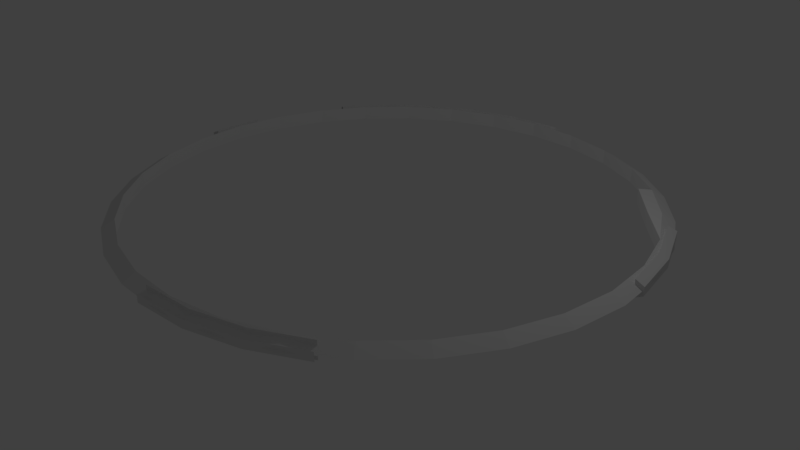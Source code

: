 # Source: CarterActual.blend  (saved by Blender 2.78.0; exported with 4.5.12 LTS)
import bpy
from mathutils import Matrix  # noqa: F401  (used for matrix-valued properties, if any)

bpy.ops.wm.read_factory_settings(use_empty=True)
scene = bpy.context.scene
scene.name = 'Scene'

# ---- collections
col_collection_1 = bpy.data.collections.new('Collection 1'); scene.collection.children.link(col_collection_1)

# ---- world
world_world = bpy.data.worlds.new('World'); scene.world = world_world
world_world.color = (0.05088, 0.05088, 0.05088)
world_world.use_sun_shadow = False
world_world.sun_shadow_jitter_overblur = 0.0
world_world.cycles.sampling_method = 'MANUAL'

# ---- cameras
cam_camera = bpy.data.cameras.new('Camera')
cam_camera.clip_end = 100.0
cam_camera.lens = 35.0
cam_camera.sensor_width = 32.0
cam_camera.sensor_height = 18.0
cam_camera.ortho_scale = 7.314
cam_camera.dof.focus_distance = 0.0
cam_camera.dof.aperture_fstop = 128.0

# ---- lights
light_lamp = bpy.data.lights.new('Lamp', 'POINT')
light_lamp.transmission_factor = 0.0
light_lamp.cutoff_distance = 30.0
light_lamp.energy = 100.0
light_lamp.shadow_buffer_clip_start = 1.001
light_lamp.shadow_soft_size = 0.1
light_lamp.shadow_maximum_resolution = 0.006
light_lamp.use_absolute_resolution = True

# ---- meshes
me_torus_001 = bpy.data.meshes.new('Torus.001')
me_torus_001.from_pydata([(6.2, 0.0, 0.0), (5.9, 0.0, 0.1732), (5.9, 0.0, -0.1732), (6.065, 1.289, 0.0), (5.771, 1.227, 0.1732), (5.771, 1.227, -0.1732), (5.664, 2.522, 0.0), (5.39, 2.4, 0.1732), (5.39, 2.4, -0.1732), (5.016, 3.644, 0.0), (4.773, 3.468, 0.1732), (4.773, 3.468, -0.1732), (4.149, 4.607, 0.0), (3.948, 4.385, 0.1732), (3.948, 4.385, -0.1732), (3.1, 5.369, 0.0), (2.95, 5.11, 0.1732), (2.95, 5.11, -0.1732), (1.916, 5.897, 0.0), (1.823, 5.611, 0.1732), (1.823, 5.611, -0.1732), (0.6481, 6.166, 0.0), (0.6167, 5.868, 0.1732), (0.6167, 5.868, -0.1732), (-0.6481, 6.166, 0.0), (-0.6167, 5.868, 0.1732), (-0.6167, 5.868, -0.1732), (-1.916, 5.897, 0.0), (-1.823, 5.611, 0.1732), (-1.823, 5.611, -0.1732), (-3.1, 5.369, 0.0), (-2.95, 5.11, 0.1732), (-2.95, 5.11, -0.1732), (-4.149, 4.607, 0.0), (-3.948, 4.385, 0.1732), (-3.948, 4.385, -0.1732), (-5.016, 3.644, 0.0), (-4.773, 3.468, 0.1732), (-4.773, 3.468, -0.1732), (-5.664, 2.522, 0.0), (-5.39, 2.4, 0.1732), (-5.39, 2.4, -0.1732), (-6.065, 1.289, 0.0), (-5.771, 1.227, 0.1732), (-5.771, 1.227, -0.1732), (-6.2, 5.42e-07, 0.0), (-5.9, 5.158e-07, 0.1732), (-5.9, 5.158e-07, -0.1732), (-6.065, -1.289, 0.0), (-5.771, -1.227, 0.1732), (-5.771, -1.227, -0.1732), (-5.664, -2.522, 0.0), (-5.39, -2.4, 0.1732), (-5.39, -2.4, -0.1732), (-5.016, -3.644, 0.0), (-4.773, -3.468, 0.1732), (-4.773, -3.468, -0.1732), (-4.149, -4.607, 0.0), (-3.948, -4.385, 0.1732), (-3.948, -4.385, -0.1732), (-3.1, -5.369, 0.0), (-2.95, -5.11, 0.1732), (-2.95, -5.11, -0.1732), (-1.916, -5.897, 0.0), (-1.823, -5.611, 0.1732), (-1.823, -5.611, -0.1732), (-0.6481, -6.166, 0.0), (-0.6167, -5.868, 0.1732), (-0.6167, -5.868, -0.1732), (0.6481, -6.166, 0.0), (0.6167, -5.868, 0.1732), (0.6167, -5.868, -0.1732), (1.916, -5.897, 0.0), (1.823, -5.611, 0.1732), (1.823, -5.611, -0.1732), (3.1, -5.369, 0.0), (2.95, -5.11, 0.1732), (2.95, -5.11, -0.1732), (4.149, -4.607, 0.0), (3.948, -4.385, 0.1732), (3.948, -4.385, -0.1732), (5.016, -3.644, 0.0), (4.773, -3.468, 0.1732), (4.773, -3.468, -0.1732), (5.664, -2.522, 0.0), (5.39, -2.4, 0.1732), (5.39, -2.4, -0.1732), (6.065, -1.289, 0.0), (5.771, -1.227, 0.1732), (5.771, -1.227, -0.1732), (4.53, 3.299, 0.1732), (4.53, 3.299, -0.1732), (3.705, 4.215, 0.1732), (3.705, 4.215, -0.1732)], [], [(0, 3, 4, 1), (1, 4, 5, 2), (0, 2, 5, 3), (3, 6, 7, 4), (4, 7, 8, 5), (5, 8, 6, 3), (6, 9, 10, 7), (91, 11, 8), (8, 11, 9, 6), (9, 12, 13, 10), (10, 13, 92, 90), (11, 14, 12, 9), (12, 15, 16, 13), (13, 16, 17, 14), (14, 17, 15, 12), (15, 18, 19, 16), (16, 19, 20, 17), (17, 20, 18, 15), (18, 21, 22, 19), (19, 22, 23, 20), (20, 23, 21, 18), (21, 24, 25, 22), (22, 25, 26, 23), (23, 26, 24, 21), (24, 27, 28, 25), (25, 28, 29, 26), (26, 29, 27, 24), (27, 30, 31, 28), (28, 31, 32, 29), (29, 32, 30, 27), (30, 33, 34, 31), (31, 34, 35, 32), (32, 35, 33, 30), (33, 36, 37, 34), (34, 37, 38, 35), (35, 38, 36, 33), (36, 39, 40, 37), (37, 40, 41, 38), (38, 41, 39, 36), (39, 42, 43, 40), (40, 43, 44, 41), (41, 44, 42, 39), (42, 45, 46, 43), (43, 46, 47, 44), (44, 47, 45, 42), (45, 48, 49, 46), (46, 49, 50, 47), (47, 50, 48, 45), (48, 51, 52, 49), (49, 52, 53, 50), (50, 53, 51, 48), (51, 54, 55, 52), (52, 55, 56, 53), (53, 56, 54, 51), (54, 57, 58, 55), (55, 58, 59, 56), (56, 59, 57, 54), (57, 60, 61, 58), (58, 61, 62, 59), (59, 62, 60, 57), (60, 63, 64, 61), (61, 64, 65, 62), (62, 65, 63, 60), (63, 66, 67, 64), (64, 67, 68, 65), (65, 68, 66, 63), (66, 69, 70, 67), (67, 70, 71, 68), (68, 71, 69, 66), (69, 72, 73, 70), (70, 73, 74, 71), (71, 74, 72, 69), (72, 75, 76, 73), (73, 76, 77, 74), (74, 77, 75, 72), (75, 78, 79, 76), (76, 79, 80, 77), (77, 80, 78, 75), (78, 81, 82, 79), (79, 82, 83, 80), (80, 83, 81, 78), (81, 84, 85, 82), (82, 85, 86, 83), (83, 86, 84, 81), (84, 87, 88, 85), (85, 88, 89, 86), (86, 89, 87, 84), (87, 0, 1, 88), (88, 1, 2, 89), (89, 2, 0, 87), (90, 92, 93, 91), (8, 7, 90, 91), (14, 11, 91, 93), (13, 14, 93, 92), (10, 90, 7)])
me_torus_001.use_remesh_preserve_volume = False
me_torus_001.use_remesh_preserve_attributes = False
me_torus_001.use_mirror_vertex_groups = False
me_torus_001.update()
me_circle_001 = bpy.data.meshes.new('Circle.001')
me_circle_001.from_pydata([(0.0, 6.0, 0.0), (-5.196, 3.0, 0.0), (-5.196, -3.0, 0.0), (5.245e-07, -6.0, 0.0), (5.196, -3.0, 0.0), (5.196, 3.0, 0.0)], [(1, 0), (2, 1), (3, 2), (4, 3), (5, 4), (0, 5)], [])
_uv = me_circle_001.uv_layers.new(name='UVMap')
_uv.uv.foreach_set('vector', [])
me_circle_001.use_remesh_preserve_volume = False
me_circle_001.use_remesh_preserve_attributes = False
me_circle_001.use_mirror_vertex_groups = False
me_circle_001.update()
me_circle_002 = bpy.data.meshes.new('Circle.002')
me_circle_002.from_pydata([(0.0, 6.0, -0.2), (-1.247, 5.869, -0.2), (-2.44, 5.481, -0.2), (-3.527, 4.854, -0.2), (-4.459, 4.015, -0.2), (-5.196, 3.0, -0.2), (-5.967, 0.6272, -0.2), (-5.967, -0.6272, -0.2), (5.245e-07, -6.0, -0.2), (1.247, -5.869, -0.2), (2.44, -5.481, -0.2), (3.527, -4.854, -0.2), (5.967, 0.6272, -0.2), (5.706, 1.854, -0.2), (5.196, 3.0, -0.2), (0.0, 6.0, 0.2), (-1.247, 5.869, 0.2), (-2.44, 5.481, 0.2), (-3.527, 4.854, 0.2), (-4.459, 4.015, 0.2), (-5.196, 3.0, 0.2), (-5.967, 0.6272, 0.2), (-5.967, -0.6272, 0.2), (5.245e-07, -6.0, 0.2), (1.247, -5.869, 0.2), (2.44, -5.481, 0.2), (3.527, -4.854, 0.2), (5.967, 0.6272, 0.2), (5.706, 1.854, 0.2), (5.196, 3.0, 0.2), (5.245e-07, -6.0, 0.2), (0.0, 6.0, 0.2), (0.0, 6.0, -0.2), (5.245e-07, -6.0, -0.2), (0.0, 6.2, -0.1), (-1.289, 6.065, -0.1), (-2.522, 5.664, -0.1), (-3.644, 5.016, -0.1), (-4.607, 4.149, -0.1), (-5.369, 3.1, -0.1), (-6.166, 0.6481, -0.1), (-6.166, -0.6481, -0.1), (5.42e-07, -6.2, -0.1), (1.289, -6.065, -0.1), (2.522, -5.664, -0.1), (3.644, -5.016, -0.1), (6.166, 0.6481, -0.1), (5.897, 1.916, -0.1), (5.369, 3.1, -0.1), (0.0, 6.2, 0.1), (-1.289, 6.065, 0.1), (-2.522, 5.664, 0.1), (-3.644, 5.016, 0.1), (-4.607, 4.149, 0.1), (-5.369, 3.1, 0.1), (-6.166, 0.6481, 0.1), (-6.166, -0.6481, 0.1), (5.42e-07, -6.2, 0.1), (1.289, -6.065, 0.1), (2.522, -5.664, 0.1), (3.644, -5.016, 0.1), (6.166, 0.6481, 0.1), (5.897, 1.916, 0.1), (5.369, 3.1, 0.1)], [(30, 33), (26, 60), (11, 45)], [(7, 6, 21, 22), (13, 12, 27, 28), (14, 13, 28, 29), (1, 32, 31, 16), (2, 1, 16, 17), (9, 8, 23, 24), (3, 2, 17, 18), (10, 9, 24, 25), (4, 3, 18, 19), (11, 10, 25, 26), (5, 4, 19, 20), (18, 52, 53, 19), (17, 51, 52, 18), (35, 34, 49, 50), (16, 50, 51, 17), (34, 35, 1, 0), (36, 35, 50, 51), (16, 31, 15, 49, 50), (43, 42, 57, 58), (37, 36, 51, 52), (15, 49, 34, 0), (44, 43, 58, 59), (38, 37, 52, 53), (45, 44, 59, 60), (39, 38, 53, 54), (1, 2, 36, 35), (2, 3, 37, 36), (3, 4, 38, 37), (41, 40, 55, 56), (4, 5, 39, 38), (19, 53, 54, 20), (47, 46, 61, 62), (48, 47, 62, 63), (28, 62, 63, 29), (29, 63, 48, 14), (13, 14, 48, 47), (12, 13, 47, 46), (12, 46, 61, 27), (27, 61, 62, 28)])
_uv = me_circle_002.uv_layers.new(name='UVMap')
_uv.uv.foreach_set('vector', [0.0, 0.0, 0.0, 0.0, 0.0, 0.0, 0.0, 0.0, 0.0, 0.0, 0.0, 0.0, 0.0, 0.0, 0.0, 0.0, 0.0, 0.0, 0.0, 0.0, 0.0, 0.0, 0.0, 0.0, 0.0, 0.0, 0.0, 0.0, 0.0, 0.0, 0.0, 0.0, 0.0, 0.0, 0.0, 0.0, 0.0, 0.0, 0.0, 0.0, 0.0, 0.0, 0.0, 0.0, 0.0, 0.0, 0.0, 0.0, 0.0, 0.0, 0.0, 0.0, 0.0, 0.0, 0.0, 0.0, 0.0, 0.0, 0.0, 0.0, 0.0, 0.0, 0.0, 0.0, 0.0, 0.0, 0.0, 0.0, 0.0, 0.0, 0.0, 0.0, 0.0, 0.0, 0.0, 0.0, 0.0, 0.0, 0.0, 0.0, 0.0, 0.0, 0.0, 0.0, 0.0, 0.0, 0.0, 0.0, 0.0, 0.0, 0.0, 0.0, 0.0, 0.0, 0.0, 0.0, 0.0, 0.0, 0.0, 0.0, 0.0, 0.0, 0.0, 0.0, 0.0, 0.0, 0.0, 0.0, 0.0, 0.0, 0.0, 0.0, 0.0, 0.0, 0.0, 0.0, 0.0, 0.0, 0.0, 0.0, 0.0, 0.0, 0.0, 0.0, 0.0, 0.0, 0.0, 0.0, 0.0, 0.0, 0.0, 0.0, 0.0, 0.0, 0.0, 0.0, 0.0, 0.0, 0.0, 0.0, 0.0, 0.0, 0.0, 0.0, 0.0, 0.0, 0.0, 0.0, 0.0, 0.0, 0.0, 0.0, 0.0, 0.0, 0.0, 0.0, 0.0, 0.0, 0.0, 0.0, 0.0, 0.0, 0.0, 0.0, 0.0, 0.0, 0.0, 0.0, 0.0, 0.0, 0.0, 0.0, 0.0, 0.0, 0.0, 0.0, 0.0, 0.0, 0.0, 0.0, 0.0, 0.0, 0.0, 0.0, 0.0, 0.0, 0.0, 0.0, 0.0, 0.0, 0.0, 0.0, 0.0, 0.0, 0.0, 0.0, 0.0, 0.0, 0.0, 0.0, 0.0, 0.0, 0.0, 0.0, 0.0, 0.0, 0.0, 0.0, 0.0, 0.0, 0.0, 0.0, 0.0, 0.0, 0.0, 0.0, 0.0, 0.0, 0.0, 0.0, 0.0, 0.0, 0.0, 0.0, 0.0, 0.0, 0.0, 0.0, 0.0, 0.0, 0.0, 0.0, 0.0, 0.0, 0.0, 0.0, 0.0, 0.0, 0.0, 0.0, 0.0, 0.0, 0.0, 0.0, 0.0, 0.0, 0.0, 0.0, 0.0, 0.0, 0.0, 0.0, 0.0, 0.0, 0.0, 0.0, 0.0, 0.0, 0.0, 0.0, 0.0, 0.0, 0.0, 0.0, 0.0, 0.0, 0.0, 0.0, 0.0, 0.0, 0.0, 0.0, 0.0, 0.0, 0.0, 0.0, 0.0, 0.0, 0.0, 0.0, 0.0, 0.0, 0.0, 0.0, 0.0, 0.0, 0.0, 0.0, 0.0, 0.0, 0.0, 0.0, 0.0, 0.0, 0.0, 0.0, 0.0, 0.0, 0.0, 0.0, 0.0, 0.0, 0.0, 0.0, 0.0, 0.0, 0.0, 0.0, 0.0, 0.0, 0.0, 0.0, 0.0, 0.0])
me_circle_002.use_remesh_preserve_volume = False
me_circle_002.use_remesh_preserve_attributes = False
me_circle_002.use_mirror_vertex_groups = False
me_circle_002.update()

# ---- objects
ob_skeletonactual = bpy.data.objects.new('SkeletonACtual', me_torus_001)
ob_segmetns = bpy.data.objects.new('segmetns', me_circle_001)
ob_lamp = bpy.data.objects.new('Lamp', light_lamp)
ob_camera = bpy.data.objects.new('Camera', cam_camera)
ob_compartments = bpy.data.objects.new('Compartments', me_circle_002)

# ---- transforms, parenting, visibility, modifiers, constraints
ob_skeletonactual.location = (0.0, 0.0, 0.0)
ob_skeletonactual.lineart.crease_threshold = 0.0
ob_segmetns.location = (0.0, 0.0, 0.0)
ob_segmetns.lineart.crease_threshold = 0.0
ob_lamp.location = (4.076, 1.005, 5.904)
ob_lamp.rotation_euler = (0.6503, 0.05522, 1.866)
ob_lamp.lock_rotations_4d = False
ob_lamp.empty_display_type = 'ARROWS'
ob_lamp.color = (0.0, 0.0, 0.0, 0.0)
ob_lamp.lineart.crease_threshold = 0.0
ob_camera.location = (13.13, -12.05, 8.224)
ob_camera.rotation_euler = (1.109, 0.0, 0.8149)
ob_camera.lock_rotations_4d = False
ob_camera.empty_display_type = 'ARROWS'
ob_camera.color = (0.0, 0.0, 0.0, 0.0)
ob_camera.display_type = 'WIRE'
ob_camera.lineart.crease_threshold = 0.0
ob_compartments.location = (0.0, 0.0, 0.0)
ob_compartments.lineart.crease_threshold = 0.0

# ---- collection membership
col_collection_1.objects.link(ob_skeletonactual)
col_collection_1.objects.link(ob_segmetns)
col_collection_1.objects.link(ob_lamp)
col_collection_1.objects.link(ob_camera)
col_collection_1.objects.link(ob_compartments)

# ---- scene / render settings (as saved in the file)
scene.camera = ob_camera
scene.frame_start = 1; scene.frame_end = 250; scene.frame_set(1)
scene.render.engine = 'BLENDER_EEVEE_NEXT'
scene.render.resolution_percentage = 50
scene.render.dither_intensity = 0.0
scene.cycles.use_denoising = False
scene.cycles.samples = 128
scene.cycles.sampling_pattern = 'TABULATED_SOBOL'
scene.cycles.light_sampling_threshold = 0.0
scene.cycles.use_adaptive_sampling = False
scene.cycles.use_light_tree = False
scene.cycles.blur_glossy = 0.0
scene.cycles.sample_clamp_indirect = 0.0
scene.view_settings.view_transform = 'Standard'
bpy.context.view_layer.update()
